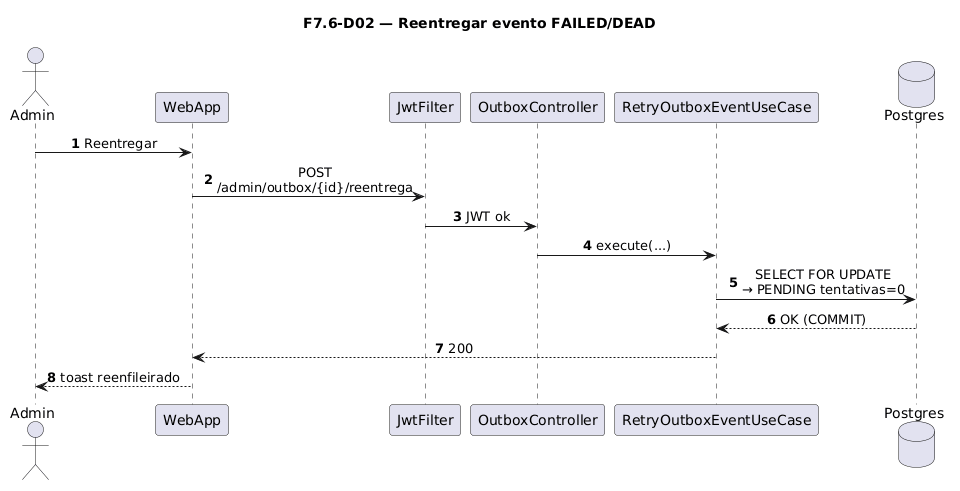

The diagram above was rendered by PlantUML. Its source (embedded in the PNG):
@startuml
title F7.6-D02 — Reentregar evento FAILED/DEAD
skinparam sequenceMessageAlign center
skinparam responseMessageBelowArrow true
skinparam maxMessageSize 220
autonumber

actor "Admin" as Admin
participant "WebApp" as WebApp
participant "JwtFilter" as Jwt
participant "OutboxController" as Ctrl
participant "RetryOutboxEventUseCase" as UC
database "Postgres" as Postgres

Admin -> WebApp: Reentregar
WebApp -> Jwt: POST /admin/outbox/{id}/reentrega
Jwt -> Ctrl: JWT ok
Ctrl -> UC: execute(...)
UC -> Postgres: SELECT FOR UPDATE\n→ PENDING tentativas=0
Postgres --> UC: OK (COMMIT)
UC --> WebApp: 200
WebApp --> Admin: toast reenfileirado
@enduml